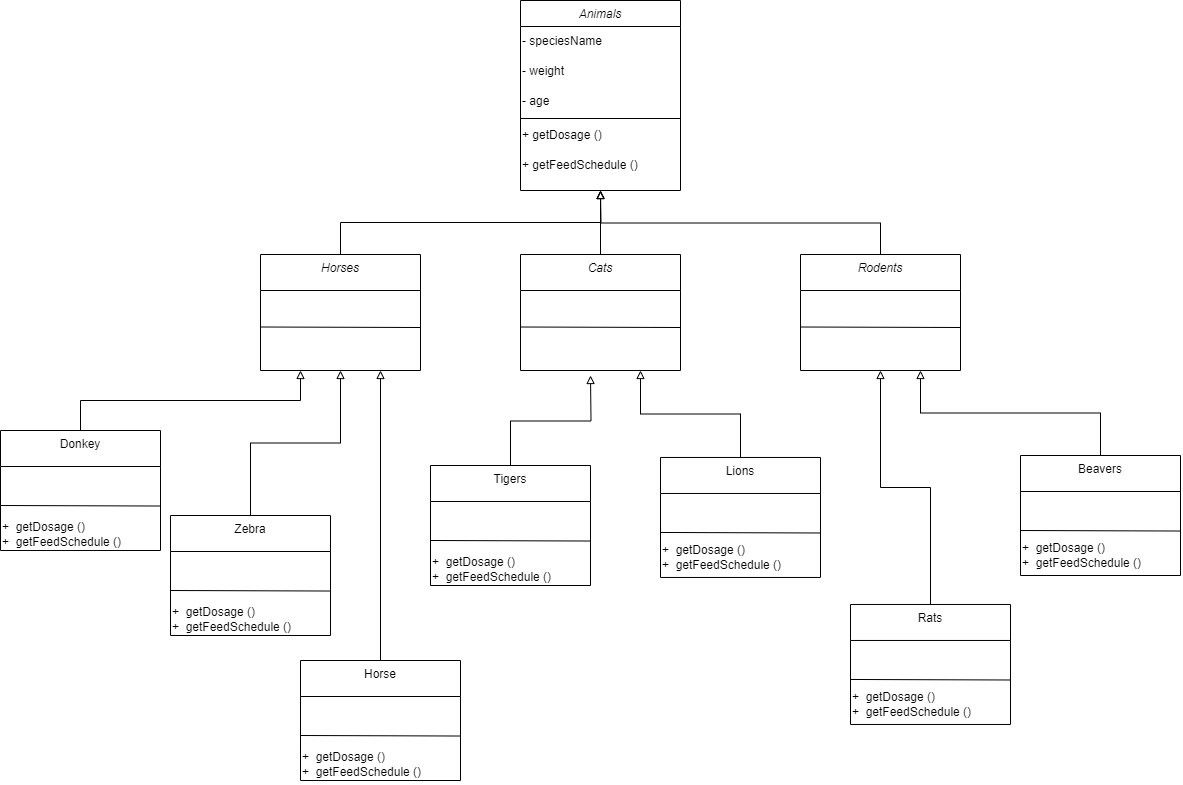

The diagram above was exported from draw.io. Its source (the exported page's mxGraphModel, read from the mxfile embedded in the PNG):
<mxGraphModel dx="2406" dy="814" grid="1" gridSize="10" guides="1" tooltips="1" connect="1" arrows="1" fold="1" page="1" pageScale="1" pageWidth="827" pageHeight="1169" math="0" shadow="0">
  <root>
    <mxCell id="WIyWlLk6GJQsqaUBKTNV-0" />
    <mxCell id="WIyWlLk6GJQsqaUBKTNV-1" parent="WIyWlLk6GJQsqaUBKTNV-0" />
    <mxCell id="zkfFHV4jXpPFQw0GAbJ--0" value="Animals" style="swimlane;fontStyle=2;align=center;verticalAlign=top;childLayout=stackLayout;horizontal=1;startSize=26;horizontalStack=0;resizeParent=1;resizeLast=0;collapsible=1;marginBottom=0;rounded=0;shadow=0;strokeWidth=1;" parent="WIyWlLk6GJQsqaUBKTNV-1" vertex="1">
      <mxGeometry x="150" y="70" width="160" height="190" as="geometry">
        <mxRectangle x="230" y="140" width="160" height="26" as="alternateBounds" />
      </mxGeometry>
    </mxCell>
    <mxCell id="f1VGSh_9gaukBOMlZ2Up-1" value="- speciesName" style="text;html=1;align=left;verticalAlign=middle;resizable=0;points=[];autosize=1;strokeColor=none;fillColor=none;" vertex="1" parent="zkfFHV4jXpPFQw0GAbJ--0">
      <mxGeometry y="26" width="160" height="30" as="geometry" />
    </mxCell>
    <mxCell id="f1VGSh_9gaukBOMlZ2Up-2" value="- weight" style="text;html=1;align=left;verticalAlign=middle;resizable=0;points=[];autosize=1;strokeColor=none;fillColor=none;" vertex="1" parent="zkfFHV4jXpPFQw0GAbJ--0">
      <mxGeometry y="56" width="160" height="30" as="geometry" />
    </mxCell>
    <mxCell id="f1VGSh_9gaukBOMlZ2Up-0" value="- age" style="text;html=1;align=left;verticalAlign=middle;resizable=0;points=[];autosize=1;strokeColor=none;fillColor=none;" vertex="1" parent="zkfFHV4jXpPFQw0GAbJ--0">
      <mxGeometry y="86" width="160" height="30" as="geometry" />
    </mxCell>
    <mxCell id="zkfFHV4jXpPFQw0GAbJ--4" value="" style="line;html=1;strokeWidth=1;align=left;verticalAlign=middle;spacingTop=-1;spacingLeft=3;spacingRight=3;rotatable=0;labelPosition=right;points=[];portConstraint=eastwest;" parent="zkfFHV4jXpPFQw0GAbJ--0" vertex="1">
      <mxGeometry y="116" width="160" height="4" as="geometry" />
    </mxCell>
    <mxCell id="f1VGSh_9gaukBOMlZ2Up-3" value="+&amp;nbsp;getDosage ()" style="text;html=1;align=left;verticalAlign=middle;resizable=0;points=[];autosize=1;strokeColor=none;fillColor=none;" vertex="1" parent="zkfFHV4jXpPFQw0GAbJ--0">
      <mxGeometry y="120" width="160" height="30" as="geometry" />
    </mxCell>
    <mxCell id="f1VGSh_9gaukBOMlZ2Up-4" value="+&amp;nbsp;getFeedSchedule ()" style="text;html=1;align=left;verticalAlign=middle;resizable=0;points=[];autosize=1;strokeColor=none;fillColor=none;" vertex="1" parent="zkfFHV4jXpPFQw0GAbJ--0">
      <mxGeometry y="150" width="160" height="30" as="geometry" />
    </mxCell>
    <mxCell id="f1VGSh_9gaukBOMlZ2Up-33" style="edgeStyle=orthogonalEdgeStyle;rounded=0;orthogonalLoop=1;jettySize=auto;html=1;exitX=0.5;exitY=0;exitDx=0;exitDy=0;entryX=0.5;entryY=1;entryDx=0;entryDy=0;startArrow=none;startFill=0;endArrow=block;endFill=0;" edge="1" parent="WIyWlLk6GJQsqaUBKTNV-1" source="f1VGSh_9gaukBOMlZ2Up-8" target="zkfFHV4jXpPFQw0GAbJ--0">
      <mxGeometry relative="1" as="geometry" />
    </mxCell>
    <mxCell id="f1VGSh_9gaukBOMlZ2Up-46" value="" style="group" vertex="1" connectable="0" parent="WIyWlLk6GJQsqaUBKTNV-1">
      <mxGeometry x="-110" y="324" width="160" height="121" as="geometry" />
    </mxCell>
    <mxCell id="f1VGSh_9gaukBOMlZ2Up-8" value="&lt;font style=&quot;font-weight: normal;&quot; data-font-src=&quot;https://fonts.googleapis.com/css?family=italic&quot;&gt;&lt;i&gt;Horses&lt;/i&gt;&lt;/font&gt;" style="swimlane;fontStyle=1;align=center;verticalAlign=top;childLayout=stackLayout;horizontal=1;startSize=36;horizontalStack=0;resizeParent=1;resizeParentMax=0;resizeLast=0;collapsible=1;marginBottom=0;whiteSpace=wrap;html=1;" vertex="1" parent="f1VGSh_9gaukBOMlZ2Up-46">
      <mxGeometry width="160" height="116" as="geometry" />
    </mxCell>
    <mxCell id="f1VGSh_9gaukBOMlZ2Up-42" value="" style="endArrow=none;html=1;rounded=0;" edge="1" parent="f1VGSh_9gaukBOMlZ2Up-8">
      <mxGeometry width="50" height="50" relative="1" as="geometry">
        <mxPoint y="72.5" as="sourcePoint" />
        <mxPoint x="160" y="73" as="targetPoint" />
        <Array as="points" />
      </mxGeometry>
    </mxCell>
    <mxCell id="f1VGSh_9gaukBOMlZ2Up-47" value="" style="group" vertex="1" connectable="0" parent="WIyWlLk6GJQsqaUBKTNV-1">
      <mxGeometry x="150" y="324" width="160" height="121" as="geometry" />
    </mxCell>
    <mxCell id="f1VGSh_9gaukBOMlZ2Up-48" value="&lt;font style=&quot;font-weight: normal;&quot; data-font-src=&quot;https://fonts.googleapis.com/css?family=italic&quot;&gt;&lt;i&gt;Cats&lt;/i&gt;&lt;/font&gt;" style="swimlane;fontStyle=1;align=center;verticalAlign=top;childLayout=stackLayout;horizontal=1;startSize=36;horizontalStack=0;resizeParent=1;resizeParentMax=0;resizeLast=0;collapsible=1;marginBottom=0;whiteSpace=wrap;html=1;" vertex="1" parent="f1VGSh_9gaukBOMlZ2Up-47">
      <mxGeometry width="160" height="116" as="geometry" />
    </mxCell>
    <mxCell id="f1VGSh_9gaukBOMlZ2Up-49" value="" style="endArrow=none;html=1;rounded=0;" edge="1" parent="f1VGSh_9gaukBOMlZ2Up-48">
      <mxGeometry width="50" height="50" relative="1" as="geometry">
        <mxPoint y="72.5" as="sourcePoint" />
        <mxPoint x="160" y="73" as="targetPoint" />
        <Array as="points" />
      </mxGeometry>
    </mxCell>
    <mxCell id="f1VGSh_9gaukBOMlZ2Up-51" value="" style="group" vertex="1" connectable="0" parent="WIyWlLk6GJQsqaUBKTNV-1">
      <mxGeometry x="430" y="324" width="160" height="121" as="geometry" />
    </mxCell>
    <mxCell id="f1VGSh_9gaukBOMlZ2Up-55" style="edgeStyle=orthogonalEdgeStyle;rounded=0;orthogonalLoop=1;jettySize=auto;html=1;exitX=0.5;exitY=0;exitDx=0;exitDy=0;endArrow=block;endFill=0;" edge="1" parent="f1VGSh_9gaukBOMlZ2Up-51" source="f1VGSh_9gaukBOMlZ2Up-52">
      <mxGeometry relative="1" as="geometry">
        <mxPoint x="-200" y="-64" as="targetPoint" />
      </mxGeometry>
    </mxCell>
    <mxCell id="f1VGSh_9gaukBOMlZ2Up-52" value="&lt;font style=&quot;font-weight: normal;&quot; data-font-src=&quot;https://fonts.googleapis.com/css?family=italic&quot;&gt;&lt;i&gt;Rodents&lt;/i&gt;&lt;/font&gt;" style="swimlane;fontStyle=1;align=center;verticalAlign=top;childLayout=stackLayout;horizontal=1;startSize=36;horizontalStack=0;resizeParent=1;resizeParentMax=0;resizeLast=0;collapsible=1;marginBottom=0;whiteSpace=wrap;html=1;" vertex="1" parent="f1VGSh_9gaukBOMlZ2Up-51">
      <mxGeometry width="160" height="116" as="geometry" />
    </mxCell>
    <mxCell id="f1VGSh_9gaukBOMlZ2Up-53" value="" style="endArrow=none;html=1;rounded=0;" edge="1" parent="f1VGSh_9gaukBOMlZ2Up-52">
      <mxGeometry width="50" height="50" relative="1" as="geometry">
        <mxPoint y="72.5" as="sourcePoint" />
        <mxPoint x="160" y="73" as="targetPoint" />
        <Array as="points" />
      </mxGeometry>
    </mxCell>
    <mxCell id="f1VGSh_9gaukBOMlZ2Up-56" style="edgeStyle=orthogonalEdgeStyle;rounded=0;orthogonalLoop=1;jettySize=auto;html=1;exitX=0.5;exitY=0;exitDx=0;exitDy=0;entryX=0.5;entryY=1;entryDx=0;entryDy=0;endArrow=block;endFill=0;" edge="1" parent="WIyWlLk6GJQsqaUBKTNV-1" source="f1VGSh_9gaukBOMlZ2Up-48" target="zkfFHV4jXpPFQw0GAbJ--0">
      <mxGeometry relative="1" as="geometry" />
    </mxCell>
    <mxCell id="f1VGSh_9gaukBOMlZ2Up-57" value="" style="group" vertex="1" connectable="0" parent="WIyWlLk6GJQsqaUBKTNV-1">
      <mxGeometry x="-70" y="730" width="160" height="123.96551724137932" as="geometry" />
    </mxCell>
    <mxCell id="f1VGSh_9gaukBOMlZ2Up-58" value="&lt;font style=&quot;font-weight: normal;&quot; data-font-src=&quot;https://fonts.googleapis.com/css?family=italic&quot;&gt;Horse&lt;/font&gt;" style="swimlane;fontStyle=1;align=center;verticalAlign=top;childLayout=stackLayout;horizontal=1;startSize=36;horizontalStack=0;resizeParent=1;resizeParentMax=0;resizeLast=0;collapsible=1;marginBottom=0;whiteSpace=wrap;html=1;" vertex="1" parent="f1VGSh_9gaukBOMlZ2Up-57">
      <mxGeometry width="160" height="120.00000000000001" as="geometry" />
    </mxCell>
    <mxCell id="f1VGSh_9gaukBOMlZ2Up-59" value="" style="endArrow=none;html=1;rounded=0;" edge="1" parent="f1VGSh_9gaukBOMlZ2Up-58">
      <mxGeometry width="50" height="50" relative="1" as="geometry">
        <mxPoint y="75" as="sourcePoint" />
        <mxPoint x="160" y="75.51724137931035" as="targetPoint" />
        <Array as="points" />
      </mxGeometry>
    </mxCell>
    <mxCell id="f1VGSh_9gaukBOMlZ2Up-60" value="+&amp;nbsp;&amp;nbsp;getDosage ()&lt;br&gt;+&amp;nbsp;&amp;nbsp;getFeedSchedule ()&lt;br&gt;" style="text;html=1;align=left;verticalAlign=middle;resizable=0;points=[];autosize=1;strokeColor=none;fillColor=none;" vertex="1" parent="f1VGSh_9gaukBOMlZ2Up-57">
      <mxGeometry y="83.96551724137932" width="140" height="40" as="geometry" />
    </mxCell>
    <mxCell id="f1VGSh_9gaukBOMlZ2Up-78" value="" style="group" vertex="1" connectable="0" parent="WIyWlLk6GJQsqaUBKTNV-1">
      <mxGeometry x="-370" y="500" width="160" height="123.96551724137932" as="geometry" />
    </mxCell>
    <mxCell id="f1VGSh_9gaukBOMlZ2Up-79" value="" style="group" vertex="1" connectable="0" parent="f1VGSh_9gaukBOMlZ2Up-78">
      <mxGeometry width="160" height="123.96551724137932" as="geometry" />
    </mxCell>
    <mxCell id="f1VGSh_9gaukBOMlZ2Up-80" value="&lt;font style=&quot;font-weight: normal;&quot; data-font-src=&quot;https://fonts.googleapis.com/css?family=italic&quot;&gt;Donkey&lt;/font&gt;" style="swimlane;fontStyle=1;align=center;verticalAlign=top;childLayout=stackLayout;horizontal=1;startSize=36;horizontalStack=0;resizeParent=1;resizeParentMax=0;resizeLast=0;collapsible=1;marginBottom=0;whiteSpace=wrap;html=1;" vertex="1" parent="f1VGSh_9gaukBOMlZ2Up-79">
      <mxGeometry width="160" height="120.00000000000001" as="geometry" />
    </mxCell>
    <mxCell id="f1VGSh_9gaukBOMlZ2Up-81" value="" style="endArrow=none;html=1;rounded=0;" edge="1" parent="f1VGSh_9gaukBOMlZ2Up-80">
      <mxGeometry width="50" height="50" relative="1" as="geometry">
        <mxPoint y="75" as="sourcePoint" />
        <mxPoint x="160" y="75.51724137931035" as="targetPoint" />
        <Array as="points" />
      </mxGeometry>
    </mxCell>
    <mxCell id="f1VGSh_9gaukBOMlZ2Up-82" value="+&amp;nbsp;&amp;nbsp;getDosage ()&lt;br&gt;+&amp;nbsp;&amp;nbsp;getFeedSchedule ()&lt;br&gt;" style="text;html=1;align=left;verticalAlign=middle;resizable=0;points=[];autosize=1;strokeColor=none;fillColor=none;" vertex="1" parent="f1VGSh_9gaukBOMlZ2Up-79">
      <mxGeometry y="83.96551724137932" width="140" height="40" as="geometry" />
    </mxCell>
    <mxCell id="f1VGSh_9gaukBOMlZ2Up-86" value="" style="group" vertex="1" connectable="0" parent="WIyWlLk6GJQsqaUBKTNV-1">
      <mxGeometry x="290" y="523" width="160" height="123.97000000000001" as="geometry" />
    </mxCell>
    <mxCell id="f1VGSh_9gaukBOMlZ2Up-87" value="" style="group" vertex="1" connectable="0" parent="f1VGSh_9gaukBOMlZ2Up-86">
      <mxGeometry width="160" height="123.97000000000001" as="geometry" />
    </mxCell>
    <mxCell id="f1VGSh_9gaukBOMlZ2Up-102" value="" style="group" vertex="1" connectable="0" parent="f1VGSh_9gaukBOMlZ2Up-87">
      <mxGeometry y="3.97" width="160" height="120.00000000000001" as="geometry" />
    </mxCell>
    <mxCell id="f1VGSh_9gaukBOMlZ2Up-88" value="&lt;font style=&quot;font-weight: normal;&quot; data-font-src=&quot;https://fonts.googleapis.com/css?family=italic&quot;&gt;Lions&lt;/font&gt;" style="swimlane;fontStyle=1;align=center;verticalAlign=top;childLayout=stackLayout;horizontal=1;startSize=36;horizontalStack=0;resizeParent=1;resizeParentMax=0;resizeLast=0;collapsible=1;marginBottom=0;whiteSpace=wrap;html=1;" vertex="1" parent="f1VGSh_9gaukBOMlZ2Up-102">
      <mxGeometry width="160" height="120.00000000000001" as="geometry" />
    </mxCell>
    <mxCell id="f1VGSh_9gaukBOMlZ2Up-89" value="" style="endArrow=none;html=1;rounded=0;" edge="1" parent="f1VGSh_9gaukBOMlZ2Up-88">
      <mxGeometry width="50" height="50" relative="1" as="geometry">
        <mxPoint y="75" as="sourcePoint" />
        <mxPoint x="160" y="75.51724137931035" as="targetPoint" />
        <Array as="points" />
      </mxGeometry>
    </mxCell>
    <mxCell id="f1VGSh_9gaukBOMlZ2Up-90" value="+&amp;nbsp;&amp;nbsp;getDosage ()&lt;br&gt;+&amp;nbsp;&amp;nbsp;getFeedSchedule ()&lt;br&gt;" style="text;html=1;align=left;verticalAlign=middle;resizable=0;points=[];autosize=1;strokeColor=none;fillColor=none;" vertex="1" parent="f1VGSh_9gaukBOMlZ2Up-102">
      <mxGeometry y="79.99551724137932" width="140" height="40" as="geometry" />
    </mxCell>
    <mxCell id="f1VGSh_9gaukBOMlZ2Up-103" value="" style="group" vertex="1" connectable="0" parent="WIyWlLk6GJQsqaUBKTNV-1">
      <mxGeometry x="170" y="690" width="160" height="123.97000000000001" as="geometry" />
    </mxCell>
    <mxCell id="f1VGSh_9gaukBOMlZ2Up-104" value="" style="group" vertex="1" connectable="0" parent="f1VGSh_9gaukBOMlZ2Up-103">
      <mxGeometry width="160" height="123.97000000000001" as="geometry" />
    </mxCell>
    <mxCell id="f1VGSh_9gaukBOMlZ2Up-105" value="" style="group" vertex="1" connectable="0" parent="f1VGSh_9gaukBOMlZ2Up-104">
      <mxGeometry y="3.97" width="160" height="120.00000000000001" as="geometry" />
    </mxCell>
    <mxCell id="f1VGSh_9gaukBOMlZ2Up-109" value="" style="group" vertex="1" connectable="0" parent="f1VGSh_9gaukBOMlZ2Up-105">
      <mxGeometry x="480" y="-168.97" width="160" height="120.00000000000001" as="geometry" />
    </mxCell>
    <mxCell id="f1VGSh_9gaukBOMlZ2Up-106" value="&lt;span style=&quot;font-weight: normal;&quot;&gt;Beavers&lt;/span&gt;" style="swimlane;fontStyle=1;align=center;verticalAlign=top;childLayout=stackLayout;horizontal=1;startSize=36;horizontalStack=0;resizeParent=1;resizeParentMax=0;resizeLast=0;collapsible=1;marginBottom=0;whiteSpace=wrap;html=1;" vertex="1" parent="f1VGSh_9gaukBOMlZ2Up-109">
      <mxGeometry width="160" height="120.00000000000001" as="geometry" />
    </mxCell>
    <mxCell id="f1VGSh_9gaukBOMlZ2Up-107" value="" style="endArrow=none;html=1;rounded=0;" edge="1" parent="f1VGSh_9gaukBOMlZ2Up-106">
      <mxGeometry width="50" height="50" relative="1" as="geometry">
        <mxPoint y="75" as="sourcePoint" />
        <mxPoint x="160" y="75.51724137931035" as="targetPoint" />
        <Array as="points" />
      </mxGeometry>
    </mxCell>
    <mxCell id="f1VGSh_9gaukBOMlZ2Up-108" value="+&amp;nbsp;&amp;nbsp;getDosage ()&lt;br&gt;+&amp;nbsp;&amp;nbsp;getFeedSchedule ()&lt;br&gt;" style="text;html=1;align=left;verticalAlign=middle;resizable=0;points=[];autosize=1;strokeColor=none;fillColor=none;" vertex="1" parent="f1VGSh_9gaukBOMlZ2Up-109">
      <mxGeometry y="79.99551724137932" width="140" height="40" as="geometry" />
    </mxCell>
    <mxCell id="f1VGSh_9gaukBOMlZ2Up-112" value="" style="group" vertex="1" connectable="0" parent="WIyWlLk6GJQsqaUBKTNV-1">
      <mxGeometry x="480" y="670" width="160" height="123.97000000000001" as="geometry" />
    </mxCell>
    <mxCell id="f1VGSh_9gaukBOMlZ2Up-113" value="" style="group" vertex="1" connectable="0" parent="f1VGSh_9gaukBOMlZ2Up-112">
      <mxGeometry width="160" height="123.97000000000001" as="geometry" />
    </mxCell>
    <mxCell id="f1VGSh_9gaukBOMlZ2Up-114" value="" style="group" vertex="1" connectable="0" parent="f1VGSh_9gaukBOMlZ2Up-113">
      <mxGeometry y="3.97" width="160" height="120.00000000000001" as="geometry" />
    </mxCell>
    <mxCell id="f1VGSh_9gaukBOMlZ2Up-115" value="&lt;font style=&quot;font-weight: normal;&quot; data-font-src=&quot;https://fonts.googleapis.com/css?family=italic&quot;&gt;Rats&lt;/font&gt;" style="swimlane;fontStyle=1;align=center;verticalAlign=top;childLayout=stackLayout;horizontal=1;startSize=36;horizontalStack=0;resizeParent=1;resizeParentMax=0;resizeLast=0;collapsible=1;marginBottom=0;whiteSpace=wrap;html=1;" vertex="1" parent="f1VGSh_9gaukBOMlZ2Up-114">
      <mxGeometry width="160" height="120.00000000000001" as="geometry" />
    </mxCell>
    <mxCell id="f1VGSh_9gaukBOMlZ2Up-116" value="" style="endArrow=none;html=1;rounded=0;" edge="1" parent="f1VGSh_9gaukBOMlZ2Up-115">
      <mxGeometry width="50" height="50" relative="1" as="geometry">
        <mxPoint y="75" as="sourcePoint" />
        <mxPoint x="160" y="75.51724137931035" as="targetPoint" />
        <Array as="points" />
      </mxGeometry>
    </mxCell>
    <mxCell id="f1VGSh_9gaukBOMlZ2Up-117" value="+&amp;nbsp;&amp;nbsp;getDosage ()&lt;br&gt;+&amp;nbsp;&amp;nbsp;getFeedSchedule ()&lt;br&gt;" style="text;html=1;align=left;verticalAlign=middle;resizable=0;points=[];autosize=1;strokeColor=none;fillColor=none;" vertex="1" parent="f1VGSh_9gaukBOMlZ2Up-114">
      <mxGeometry y="79.99551724137932" width="140" height="40" as="geometry" />
    </mxCell>
    <mxCell id="f1VGSh_9gaukBOMlZ2Up-119" style="edgeStyle=orthogonalEdgeStyle;rounded=0;orthogonalLoop=1;jettySize=auto;html=1;exitX=0.5;exitY=0;exitDx=0;exitDy=0;entryX=0.5;entryY=1;entryDx=0;entryDy=0;endArrow=block;endFill=0;" edge="1" parent="WIyWlLk6GJQsqaUBKTNV-1" source="f1VGSh_9gaukBOMlZ2Up-115" target="f1VGSh_9gaukBOMlZ2Up-52">
      <mxGeometry relative="1" as="geometry" />
    </mxCell>
    <mxCell id="f1VGSh_9gaukBOMlZ2Up-120" style="edgeStyle=orthogonalEdgeStyle;rounded=0;orthogonalLoop=1;jettySize=auto;html=1;exitX=0.5;exitY=0;exitDx=0;exitDy=0;entryX=0.75;entryY=1;entryDx=0;entryDy=0;endArrow=block;endFill=0;" edge="1" parent="WIyWlLk6GJQsqaUBKTNV-1" source="f1VGSh_9gaukBOMlZ2Up-106" target="f1VGSh_9gaukBOMlZ2Up-52">
      <mxGeometry relative="1" as="geometry" />
    </mxCell>
    <mxCell id="f1VGSh_9gaukBOMlZ2Up-124" style="edgeStyle=orthogonalEdgeStyle;rounded=0;orthogonalLoop=1;jettySize=auto;html=1;exitX=0.5;exitY=0;exitDx=0;exitDy=0;entryX=0.25;entryY=1;entryDx=0;entryDy=0;endArrow=block;endFill=0;" edge="1" parent="WIyWlLk6GJQsqaUBKTNV-1" source="f1VGSh_9gaukBOMlZ2Up-80" target="f1VGSh_9gaukBOMlZ2Up-8">
      <mxGeometry relative="1" as="geometry" />
    </mxCell>
    <mxCell id="f1VGSh_9gaukBOMlZ2Up-132" style="edgeStyle=orthogonalEdgeStyle;rounded=0;orthogonalLoop=1;jettySize=auto;html=1;exitX=0.5;exitY=0;exitDx=0;exitDy=0;entryX=0.75;entryY=1;entryDx=0;entryDy=0;endArrow=block;endFill=0;" edge="1" parent="WIyWlLk6GJQsqaUBKTNV-1" source="f1VGSh_9gaukBOMlZ2Up-58" target="f1VGSh_9gaukBOMlZ2Up-8">
      <mxGeometry relative="1" as="geometry" />
    </mxCell>
    <mxCell id="f1VGSh_9gaukBOMlZ2Up-136" style="edgeStyle=orthogonalEdgeStyle;rounded=0;orthogonalLoop=1;jettySize=auto;html=1;exitX=0.5;exitY=0;exitDx=0;exitDy=0;entryX=0.75;entryY=1;entryDx=0;entryDy=0;endArrow=block;endFill=0;" edge="1" parent="WIyWlLk6GJQsqaUBKTNV-1" source="f1VGSh_9gaukBOMlZ2Up-88" target="f1VGSh_9gaukBOMlZ2Up-48">
      <mxGeometry relative="1" as="geometry" />
    </mxCell>
    <mxCell id="f1VGSh_9gaukBOMlZ2Up-101" value="" style="group" vertex="1" connectable="0" parent="WIyWlLk6GJQsqaUBKTNV-1">
      <mxGeometry x="60" y="535" width="160" height="123.96551724137932" as="geometry" />
    </mxCell>
    <mxCell id="f1VGSh_9gaukBOMlZ2Up-122" style="edgeStyle=orthogonalEdgeStyle;rounded=0;orthogonalLoop=1;jettySize=auto;html=1;exitX=0.5;exitY=0;exitDx=0;exitDy=0;endArrow=block;endFill=0;" edge="1" parent="f1VGSh_9gaukBOMlZ2Up-101" source="f1VGSh_9gaukBOMlZ2Up-97">
      <mxGeometry relative="1" as="geometry">
        <mxPoint x="160" y="-90" as="targetPoint" />
      </mxGeometry>
    </mxCell>
    <mxCell id="f1VGSh_9gaukBOMlZ2Up-97" value="&lt;font style=&quot;font-weight: normal;&quot; data-font-src=&quot;https://fonts.googleapis.com/css?family=italic&quot;&gt;Tigers&lt;/font&gt;" style="swimlane;fontStyle=1;align=center;verticalAlign=top;childLayout=stackLayout;horizontal=1;startSize=36;horizontalStack=0;resizeParent=1;resizeParentMax=0;resizeLast=0;collapsible=1;marginBottom=0;whiteSpace=wrap;html=1;" vertex="1" parent="f1VGSh_9gaukBOMlZ2Up-101">
      <mxGeometry width="160" height="120.00000000000001" as="geometry" />
    </mxCell>
    <mxCell id="f1VGSh_9gaukBOMlZ2Up-98" value="" style="endArrow=none;html=1;rounded=0;" edge="1" parent="f1VGSh_9gaukBOMlZ2Up-97">
      <mxGeometry width="50" height="50" relative="1" as="geometry">
        <mxPoint y="75" as="sourcePoint" />
        <mxPoint x="160" y="75.51724137931035" as="targetPoint" />
        <Array as="points" />
      </mxGeometry>
    </mxCell>
    <mxCell id="f1VGSh_9gaukBOMlZ2Up-99" value="+&amp;nbsp;&amp;nbsp;getDosage ()&lt;br&gt;+&amp;nbsp;&amp;nbsp;getFeedSchedule ()&lt;br&gt;" style="text;html=1;align=left;verticalAlign=middle;resizable=0;points=[];autosize=1;strokeColor=none;fillColor=none;" vertex="1" parent="f1VGSh_9gaukBOMlZ2Up-101">
      <mxGeometry y="83.96551724137932" width="140" height="40" as="geometry" />
    </mxCell>
    <mxCell id="f1VGSh_9gaukBOMlZ2Up-63" value="" style="group" vertex="1" connectable="0" parent="WIyWlLk6GJQsqaUBKTNV-1">
      <mxGeometry x="-200" y="585" width="160" height="123.96551724137932" as="geometry" />
    </mxCell>
    <mxCell id="f1VGSh_9gaukBOMlZ2Up-71" value="" style="group" vertex="1" connectable="0" parent="f1VGSh_9gaukBOMlZ2Up-63">
      <mxGeometry width="160" height="123.96551724137932" as="geometry" />
    </mxCell>
    <mxCell id="f1VGSh_9gaukBOMlZ2Up-64" value="&lt;font style=&quot;font-weight: normal;&quot; data-font-src=&quot;https://fonts.googleapis.com/css?family=italic&quot;&gt;Zebra&lt;/font&gt;" style="swimlane;fontStyle=1;align=center;verticalAlign=top;childLayout=stackLayout;horizontal=1;startSize=36;horizontalStack=0;resizeParent=1;resizeParentMax=0;resizeLast=0;collapsible=1;marginBottom=0;whiteSpace=wrap;html=1;" vertex="1" parent="f1VGSh_9gaukBOMlZ2Up-71">
      <mxGeometry width="160" height="120.00000000000001" as="geometry" />
    </mxCell>
    <mxCell id="f1VGSh_9gaukBOMlZ2Up-65" value="" style="endArrow=none;html=1;rounded=0;" edge="1" parent="f1VGSh_9gaukBOMlZ2Up-64">
      <mxGeometry width="50" height="50" relative="1" as="geometry">
        <mxPoint y="75" as="sourcePoint" />
        <mxPoint x="160" y="75.51724137931035" as="targetPoint" />
        <Array as="points" />
      </mxGeometry>
    </mxCell>
    <mxCell id="f1VGSh_9gaukBOMlZ2Up-66" value="+&amp;nbsp;&amp;nbsp;getDosage ()&lt;br&gt;+&amp;nbsp;&amp;nbsp;getFeedSchedule ()&lt;br&gt;" style="text;html=1;align=left;verticalAlign=middle;resizable=0;points=[];autosize=1;strokeColor=none;fillColor=none;" vertex="1" parent="f1VGSh_9gaukBOMlZ2Up-71">
      <mxGeometry y="83.96551724137932" width="140" height="40" as="geometry" />
    </mxCell>
    <mxCell id="f1VGSh_9gaukBOMlZ2Up-141" style="edgeStyle=orthogonalEdgeStyle;rounded=0;orthogonalLoop=1;jettySize=auto;html=1;exitX=0.5;exitY=0;exitDx=0;exitDy=0;entryX=0.5;entryY=1;entryDx=0;entryDy=0;endArrow=block;endFill=0;" edge="1" parent="WIyWlLk6GJQsqaUBKTNV-1" source="f1VGSh_9gaukBOMlZ2Up-64" target="f1VGSh_9gaukBOMlZ2Up-8">
      <mxGeometry relative="1" as="geometry" />
    </mxCell>
  </root>
</mxGraphModel>